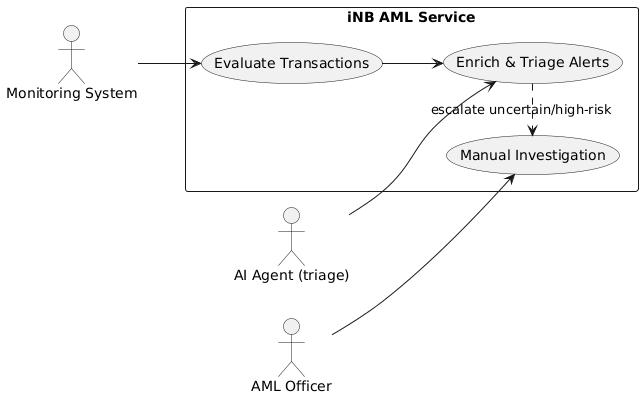

The diagram above was rendered by PlantUML. Its source (embedded in the PNG):
@startuml
left to right direction
actor "Monitoring System" as Monitor
actor "AI Agent (triage)" as AI_Agent
actor "AML Officer" as AML
rectangle "iNB AML Service" {
  usecase "Evaluate Transactions" as UC_Evaluate
  usecase "Enrich & Triage Alerts" as UC_Triage
  usecase "Manual Investigation" as UC_Investigate
}
Monitor --> UC_Evaluate
UC_Evaluate --> UC_Triage
AI_Agent --> UC_Triage
UC_Triage .> UC_Investigate : escalate uncertain/high-risk
AML --> UC_Investigate
@enduml